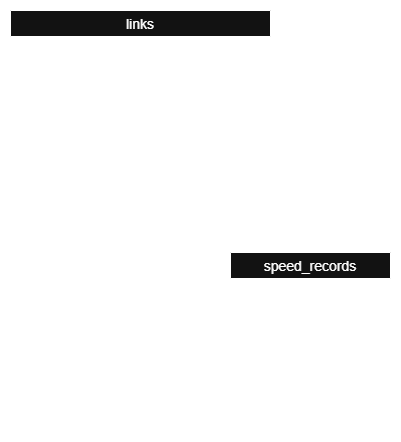

The diagram above was exported from draw.io. Its source (the exported page's mxGraphModel, read from the mxfile embedded in the PNG):
<mxGraphModel dx="1042" dy="626" grid="1" gridSize="10" guides="1" tooltips="1" connect="1" arrows="1" fold="1" page="1" pageScale="1" pageWidth="850" pageHeight="1100" math="0" shadow="0">
  <root>
    <mxCell id="0" />
    <mxCell id="1" parent="0" />
    <mxCell id="v6JvpT01nOg69_bU6f5X-14" value="links" style="swimlane;fontStyle=0;childLayout=stackLayout;horizontal=1;startSize=26;horizontalStack=0;resizeParent=1;resizeParentMax=0;resizeLast=0;collapsible=1;marginBottom=0;align=center;fontSize=14;" parent="1" vertex="1">
      <mxGeometry x="220" y="220" width="260" height="206" as="geometry" />
    </mxCell>
    <mxCell id="v6JvpT01nOg69_bU6f5X-15" value="link_id: INT, PK" style="text;strokeColor=none;fillColor=none;spacingLeft=4;spacingRight=4;overflow=hidden;rotatable=0;points=[[0,0.5],[1,0.5]];portConstraint=eastwest;fontSize=12;whiteSpace=wrap;html=1;" parent="v6JvpT01nOg69_bU6f5X-14" vertex="1">
      <mxGeometry y="26" width="260" height="30" as="geometry" />
    </mxCell>
    <mxCell id="v6JvpT01nOg69_bU6f5X-16" value="geometry: GEOMETRY(LINESTRING, 4326)" style="text;strokeColor=none;fillColor=none;spacingLeft=4;spacingRight=4;overflow=hidden;rotatable=0;points=[[0,0.5],[1,0.5]];portConstraint=eastwest;fontSize=12;whiteSpace=wrap;html=1;" parent="v6JvpT01nOg69_bU6f5X-14" vertex="1">
      <mxGeometry y="56" width="260" height="30" as="geometry" />
    </mxCell>
    <mxCell id="v6JvpT01nOg69_bU6f5X-17" value="road_name: VARCHAR(255)" style="text;strokeColor=none;fillColor=none;spacingLeft=4;spacingRight=4;overflow=hidden;rotatable=0;points=[[0,0.5],[1,0.5]];portConstraint=eastwest;fontSize=12;whiteSpace=wrap;html=1;" parent="v6JvpT01nOg69_bU6f5X-14" vertex="1">
      <mxGeometry y="86" width="260" height="30" as="geometry" />
    </mxCell>
    <mxCell id="Dg_LjOLbVt6T889bH_Bc-1" value="length: DOUBLE" style="text;strokeColor=none;fillColor=none;spacingLeft=4;spacingRight=4;overflow=hidden;rotatable=0;points=[[0,0.5],[1,0.5]];portConstraint=eastwest;fontSize=12;whiteSpace=wrap;html=1;" parent="v6JvpT01nOg69_bU6f5X-14" vertex="1">
      <mxGeometry y="116" width="260" height="30" as="geometry" />
    </mxCell>
    <mxCell id="Dg_LjOLbVt6T889bH_Bc-2" value="road_type: VARCHAR(100)" style="text;strokeColor=none;fillColor=none;spacingLeft=4;spacingRight=4;overflow=hidden;rotatable=0;points=[[0,0.5],[1,0.5]];portConstraint=eastwest;fontSize=12;whiteSpace=wrap;html=1;" parent="v6JvpT01nOg69_bU6f5X-14" vertex="1">
      <mxGeometry y="146" width="260" height="30" as="geometry" />
    </mxCell>
    <mxCell id="Dg_LjOLbVt6T889bH_Bc-3" value="speed_limit: INT" style="text;strokeColor=none;fillColor=none;spacingLeft=4;spacingRight=4;overflow=hidden;rotatable=0;points=[[0,0.5],[1,0.5]];portConstraint=eastwest;fontSize=12;whiteSpace=wrap;html=1;" parent="v6JvpT01nOg69_bU6f5X-14" vertex="1">
      <mxGeometry y="176" width="260" height="30" as="geometry" />
    </mxCell>
    <mxCell id="Dg_LjOLbVt6T889bH_Bc-4" value="speed_records" style="swimlane;fontStyle=0;childLayout=stackLayout;horizontal=1;startSize=26;horizontalStack=0;resizeParent=1;resizeParentMax=0;resizeLast=0;collapsible=1;marginBottom=0;align=center;fontSize=14;" parent="1" vertex="1">
      <mxGeometry x="440" y="462" width="160" height="176" as="geometry" />
    </mxCell>
    <mxCell id="Dg_LjOLbVt6T889bH_Bc-5" value="id: INT, PK" style="text;strokeColor=none;fillColor=none;spacingLeft=4;spacingRight=4;overflow=hidden;rotatable=0;points=[[0,0.5],[1,0.5]];portConstraint=eastwest;fontSize=12;whiteSpace=wrap;html=1;" parent="Dg_LjOLbVt6T889bH_Bc-4" vertex="1">
      <mxGeometry y="26" width="160" height="30" as="geometry" />
    </mxCell>
    <mxCell id="Dg_LjOLbVt6T889bH_Bc-6" value="timestamp: TIMESTAMP" style="text;strokeColor=none;fillColor=none;spacingLeft=4;spacingRight=4;overflow=hidden;rotatable=0;points=[[0,0.5],[1,0.5]];portConstraint=eastwest;fontSize=12;whiteSpace=wrap;html=1;" parent="Dg_LjOLbVt6T889bH_Bc-4" vertex="1">
      <mxGeometry y="56" width="160" height="30" as="geometry" />
    </mxCell>
    <mxCell id="Dg_LjOLbVt6T889bH_Bc-7" value="speed: DOUBLE" style="text;strokeColor=none;fillColor=none;spacingLeft=4;spacingRight=4;overflow=hidden;rotatable=0;points=[[0,0.5],[1,0.5]];portConstraint=eastwest;fontSize=12;whiteSpace=wrap;html=1;" parent="Dg_LjOLbVt6T889bH_Bc-4" vertex="1">
      <mxGeometry y="86" width="160" height="30" as="geometry" />
    </mxCell>
    <mxCell id="Dg_LjOLbVt6T889bH_Bc-8" value="day_of_week: STRING" style="text;strokeColor=none;fillColor=none;spacingLeft=4;spacingRight=4;overflow=hidden;rotatable=0;points=[[0,0.5],[1,0.5]];portConstraint=eastwest;fontSize=12;whiteSpace=wrap;html=1;" parent="Dg_LjOLbVt6T889bH_Bc-4" vertex="1">
      <mxGeometry y="116" width="160" height="30" as="geometry" />
    </mxCell>
    <mxCell id="Dg_LjOLbVt6T889bH_Bc-11" value="time_period: VARCHAR(20)" style="text;strokeColor=none;fillColor=none;spacingLeft=4;spacingRight=4;overflow=hidden;rotatable=0;points=[[0,0.5],[1,0.5]];portConstraint=eastwest;fontSize=12;whiteSpace=wrap;html=1;" parent="Dg_LjOLbVt6T889bH_Bc-4" vertex="1">
      <mxGeometry y="146" width="160" height="30" as="geometry" />
    </mxCell>
    <mxCell id="Dg_LjOLbVt6T889bH_Bc-12" style="edgeStyle=orthogonalEdgeStyle;rounded=0;orthogonalLoop=1;jettySize=auto;html=1;exitX=1;exitY=0.5;exitDx=0;exitDy=0;entryX=0.5;entryY=0;entryDx=0;entryDy=0;startArrow=ERmandOne;startFill=0;endArrow=ERzeroToMany;endFill=0;" parent="1" source="Dg_LjOLbVt6T889bH_Bc-2" target="Dg_LjOLbVt6T889bH_Bc-4" edge="1">
      <mxGeometry relative="1" as="geometry" />
    </mxCell>
  </root>
</mxGraphModel>